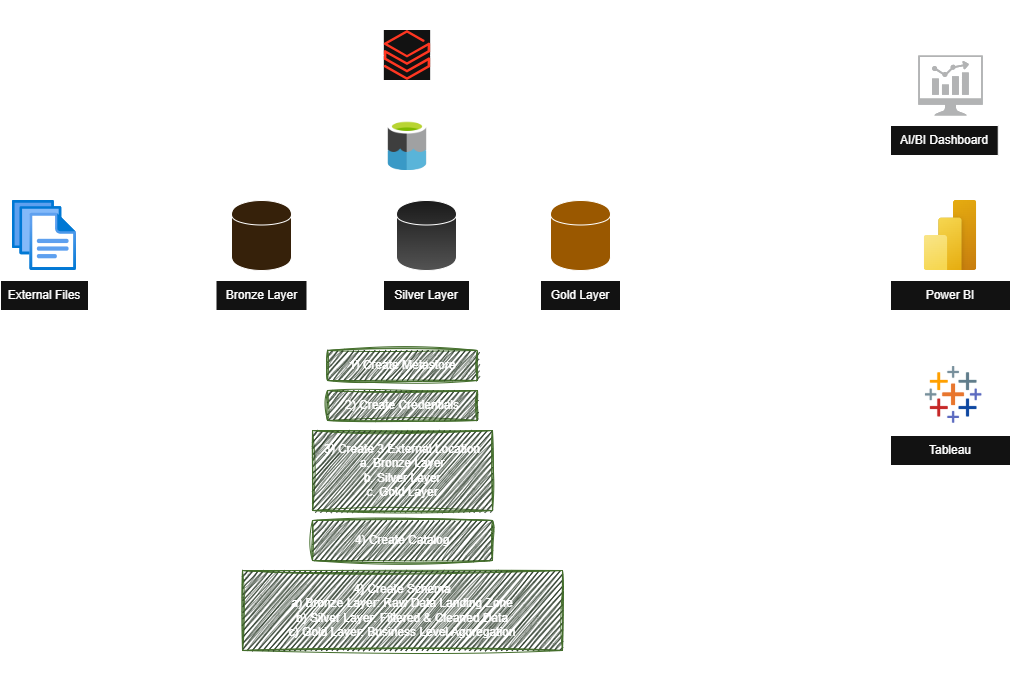

The diagram above was exported from draw.io. Its source (the exported page's mxGraphModel, read from the mxfile embedded in the PNG):
<mxGraphModel dx="1358" dy="828" grid="1" gridSize="10" guides="1" tooltips="1" connect="1" arrows="1" fold="1" page="1" pageScale="1" pageWidth="827" pageHeight="1169" background="none" math="0" shadow="0">
  <root>
    <mxCell id="0" />
    <mxCell id="1" parent="0" />
    <mxCell id="rBo8SPtvc7I5Wnf15qK1-2" value="" style="image;aspect=fixed;html=1;points=[];align=center;fontSize=12;image=img/lib/azure2/general/Files.svg;imageBackground=none;" parent="1" vertex="1">
      <mxGeometry x="402" y="360" width="64" height="70" as="geometry" />
    </mxCell>
    <mxCell id="rBo8SPtvc7I5Wnf15qK1-21" value="" style="edgeStyle=orthogonalEdgeStyle;rounded=0;orthogonalLoop=1;jettySize=auto;html=1;strokeWidth=3;" parent="1" source="rBo8SPtvc7I5Wnf15qK1-4" target="rBo8SPtvc7I5Wnf15qK1-10" edge="1">
      <mxGeometry relative="1" as="geometry" />
    </mxCell>
    <mxCell id="rBo8SPtvc7I5Wnf15qK1-4" value="External Files" style="whiteSpace=wrap;html=1;" parent="1" vertex="1">
      <mxGeometry x="390" y="440" width="88" height="30" as="geometry" />
    </mxCell>
    <mxCell id="rBo8SPtvc7I5Wnf15qK1-5" value="" style="shape=cylinder;whiteSpace=wrap;html=1;boundedLbl=1;backgroundOutline=1;fillColor=#ffe6cc;strokeColor=light-dark(#d79b00, #ffffff);gradientColor=none;" parent="1" vertex="1">
      <mxGeometry x="621" y="360" width="60" height="70" as="geometry" />
    </mxCell>
    <mxCell id="rBo8SPtvc7I5Wnf15qK1-8" value="" style="shape=cylinder;whiteSpace=wrap;html=1;boundedLbl=1;backgroundOutline=1;fillColor=#f5f5f5;strokeColor=light-dark(#666666,#FFFFFF);gradientColor=#b3b3b3;" parent="1" vertex="1">
      <mxGeometry x="786" y="360" width="60" height="70" as="geometry" />
    </mxCell>
    <mxCell id="rBo8SPtvc7I5Wnf15qK1-9" value="" style="shape=cylinder;whiteSpace=wrap;html=1;boundedLbl=1;backgroundOutline=1;fillColor=#f0a30a;strokeColor=light-dark(#BD7000,#FFFFFF);fontColor=#000000;gradientColor=none;" parent="1" vertex="1">
      <mxGeometry x="940" y="360" width="60" height="70" as="geometry" />
    </mxCell>
    <mxCell id="rBo8SPtvc7I5Wnf15qK1-22" value="" style="edgeStyle=orthogonalEdgeStyle;rounded=0;orthogonalLoop=1;jettySize=auto;html=1;strokeWidth=3;" parent="1" source="rBo8SPtvc7I5Wnf15qK1-10" target="rBo8SPtvc7I5Wnf15qK1-11" edge="1">
      <mxGeometry relative="1" as="geometry" />
    </mxCell>
    <mxCell id="rBo8SPtvc7I5Wnf15qK1-10" value="Bronze Layer" style="whiteSpace=wrap;html=1;" parent="1" vertex="1">
      <mxGeometry x="605.5" y="440" width="91" height="30" as="geometry" />
    </mxCell>
    <mxCell id="rBo8SPtvc7I5Wnf15qK1-23" value="" style="edgeStyle=orthogonalEdgeStyle;rounded=0;orthogonalLoop=1;jettySize=auto;html=1;strokeWidth=3;" parent="1" source="rBo8SPtvc7I5Wnf15qK1-11" target="rBo8SPtvc7I5Wnf15qK1-12" edge="1">
      <mxGeometry relative="1" as="geometry" />
    </mxCell>
    <mxCell id="rBo8SPtvc7I5Wnf15qK1-11" value="Silver Layer" style="whiteSpace=wrap;html=1;" parent="1" vertex="1">
      <mxGeometry x="773" y="440" width="86" height="30" as="geometry" />
    </mxCell>
    <mxCell id="rBo8SPtvc7I5Wnf15qK1-24" value="" style="edgeStyle=orthogonalEdgeStyle;rounded=0;orthogonalLoop=1;jettySize=auto;html=1;strokeWidth=3;" parent="1" source="rBo8SPtvc7I5Wnf15qK1-12" target="rBo8SPtvc7I5Wnf15qK1-16" edge="1">
      <mxGeometry relative="1" as="geometry" />
    </mxCell>
    <mxCell id="rBo8SPtvc7I5Wnf15qK1-25" style="edgeStyle=orthogonalEdgeStyle;rounded=0;orthogonalLoop=1;jettySize=auto;html=1;entryX=0;entryY=0.5;entryDx=0;entryDy=0;strokeWidth=3;" parent="1" source="rBo8SPtvc7I5Wnf15qK1-12" target="rBo8SPtvc7I5Wnf15qK1-17" edge="1">
      <mxGeometry relative="1" as="geometry" />
    </mxCell>
    <mxCell id="rBo8SPtvc7I5Wnf15qK1-26" style="edgeStyle=orthogonalEdgeStyle;rounded=0;orthogonalLoop=1;jettySize=auto;html=1;entryX=0;entryY=0.5;entryDx=0;entryDy=0;strokeWidth=3;" parent="1" source="rBo8SPtvc7I5Wnf15qK1-12" target="rBo8SPtvc7I5Wnf15qK1-18" edge="1">
      <mxGeometry relative="1" as="geometry" />
    </mxCell>
    <mxCell id="rBo8SPtvc7I5Wnf15qK1-12" value="Gold Layer" style="whiteSpace=wrap;html=1;" parent="1" vertex="1">
      <mxGeometry x="930" y="440" width="80" height="30" as="geometry" />
    </mxCell>
    <mxCell id="rBo8SPtvc7I5Wnf15qK1-13" value="" style="sketch=0;pointerEvents=1;shadow=0;dashed=0;html=1;strokeColor=none;fillColor=#434445;aspect=fixed;labelPosition=center;verticalLabelPosition=bottom;verticalAlign=top;align=center;outlineConnect=0;shape=mxgraph.vvd.nsx_dashboard;" parent="1" vertex="1">
      <mxGeometry x="1307.74" y="215" width="64.52" height="60" as="geometry" />
    </mxCell>
    <mxCell id="rBo8SPtvc7I5Wnf15qK1-14" value="" style="image;aspect=fixed;html=1;points=[];align=center;fontSize=12;image=img/lib/azure2/power_platform/PowerBI.svg;" parent="1" vertex="1">
      <mxGeometry x="1313.75" y="360" width="52.5" height="70" as="geometry" />
    </mxCell>
    <mxCell id="rBo8SPtvc7I5Wnf15qK1-15" value="" style="shape=image;verticalLabelPosition=bottom;labelBackgroundColor=default;verticalAlign=top;aspect=fixed;imageAspect=0;image=data:image/png,(base64 omitted: 1716 chars);" parent="1" vertex="1">
      <mxGeometry x="1313.75" y="525" width="60" height="60" as="geometry" />
    </mxCell>
    <mxCell id="rBo8SPtvc7I5Wnf15qK1-16" value="Power BI" style="whiteSpace=wrap;html=1;" parent="1" vertex="1">
      <mxGeometry x="1280" y="440" width="120" height="30" as="geometry" />
    </mxCell>
    <mxCell id="rBo8SPtvc7I5Wnf15qK1-17" value="AI/BI Dashboard" style="whiteSpace=wrap;html=1;" parent="1" vertex="1">
      <mxGeometry x="1280" y="285" width="107.74" height="30" as="geometry" />
    </mxCell>
    <mxCell id="rBo8SPtvc7I5Wnf15qK1-18" value="Tableau" style="whiteSpace=wrap;html=1;" parent="1" vertex="1">
      <mxGeometry x="1280" y="595" width="120" height="30" as="geometry" />
    </mxCell>
    <mxCell id="rBo8SPtvc7I5Wnf15qK1-27" value="Data&lt;div&gt;Ingestion&lt;/div&gt;" style="text;html=1;whiteSpace=wrap;strokeColor=none;fillColor=none;align=center;verticalAlign=middle;rounded=0;" parent="1" vertex="1">
      <mxGeometry x="541" y="417" width="74" height="30" as="geometry" />
    </mxCell>
    <mxCell id="rBo8SPtvc7I5Wnf15qK1-28" value="Data&lt;div&gt;Cleaning&lt;/div&gt;" style="text;html=1;whiteSpace=wrap;strokeColor=none;fillColor=none;align=center;verticalAlign=middle;rounded=0;" parent="1" vertex="1">
      <mxGeometry x="700.5" y="420" width="60" height="30" as="geometry" />
    </mxCell>
    <mxCell id="rBo8SPtvc7I5Wnf15qK1-29" value="&lt;font style=&quot;font-size: 10px;&quot;&gt;Data&lt;/font&gt;&lt;div&gt;&lt;font style=&quot;font-size: 10px;&quot;&gt;Transformation&lt;/font&gt;&lt;/div&gt;" style="text;html=1;whiteSpace=wrap;strokeColor=none;fillColor=none;align=center;verticalAlign=middle;rounded=0;" parent="1" vertex="1">
      <mxGeometry x="864" y="418" width="60" height="30" as="geometry" />
    </mxCell>
    <mxCell id="rBo8SPtvc7I5Wnf15qK1-30" value="&lt;font style=&quot;font-size: 10px;&quot;&gt;Data&lt;/font&gt;&lt;div&gt;&lt;span style=&quot;font-size: 10px;&quot;&gt;Visualization&lt;/span&gt;&lt;/div&gt;" style="text;html=1;whiteSpace=wrap;strokeColor=none;fillColor=none;align=center;verticalAlign=middle;rounded=0;" parent="1" vertex="1">
      <mxGeometry x="1077" y="418" width="60" height="30" as="geometry" />
    </mxCell>
    <mxCell id="rBo8SPtvc7I5Wnf15qK1-32" value="" style="rounded=0;whiteSpace=wrap;html=1;fillColor=none;" parent="1" vertex="1">
      <mxGeometry x="552" y="310" width="480" height="190" as="geometry" />
    </mxCell>
    <mxCell id="rBo8SPtvc7I5Wnf15qK1-33" value="" style="shape=image;verticalLabelPosition=bottom;labelBackgroundColor=default;verticalAlign=top;aspect=fixed;imageAspect=0;image=data:image/png,(base64 omitted: 14260 chars);" parent="1" vertex="1">
      <mxGeometry x="772" y="280" width="50" height="50" as="geometry" />
    </mxCell>
    <mxCell id="rBo8SPtvc7I5Wnf15qK1-34" value="Azure Data Lake Storage Gen 2" style="whiteSpace=wrap;html=1;fillColor=none;strokeColor=none;" parent="1" vertex="1">
      <mxGeometry x="706.37" y="250" width="181.25" height="30" as="geometry" />
    </mxCell>
    <mxCell id="jHTOPgzyZFBE6KN0af1C-2" value="" style="image;aspect=fixed;html=1;points=[];align=center;fontSize=12;image=img/lib/azure2/analytics/Azure_Databricks.svg;imageBackground=default;" parent="1" vertex="1">
      <mxGeometry x="773.91" y="190" width="46.17" height="50" as="geometry" />
    </mxCell>
    <mxCell id="jHTOPgzyZFBE6KN0af1C-3" value="Databricks - Unity Catalog" style="text;html=1;whiteSpace=wrap;strokeColor=none;fillColor=none;align=center;verticalAlign=middle;rounded=0;" parent="1" vertex="1">
      <mxGeometry x="722" y="160" width="150" height="30" as="geometry" />
    </mxCell>
    <mxCell id="jHTOPgzyZFBE6KN0af1C-4" value="1) Create Metastore" style="text;html=1;whiteSpace=wrap;align=center;verticalAlign=middle;rounded=0;fillColor=#d5e8d4;strokeColor=#82b366;glass=0;sketch=1;curveFitting=1;jiggle=2;" parent="1" vertex="1">
      <mxGeometry x="717" y="510" width="150" height="30" as="geometry" />
    </mxCell>
    <mxCell id="jHTOPgzyZFBE6KN0af1C-5" value="2) Create Credentials" style="text;html=1;whiteSpace=wrap;strokeColor=#82b366;fillColor=#d5e8d4;align=center;verticalAlign=middle;rounded=0;sketch=1;curveFitting=1;jiggle=2;" parent="1" vertex="1">
      <mxGeometry x="717" y="550" width="150" height="30" as="geometry" />
    </mxCell>
    <mxCell id="jHTOPgzyZFBE6KN0af1C-6" value="3) Create 3 External Location&lt;div&gt;a. Bronze Layer&lt;/div&gt;&lt;div&gt;b. Silver Layer&lt;/div&gt;&lt;div&gt;c. Gold Layer&lt;/div&gt;" style="text;html=1;whiteSpace=wrap;strokeColor=#82b366;fillColor=#d5e8d4;align=center;verticalAlign=middle;rounded=0;sketch=1;curveFitting=1;jiggle=2;" parent="1" vertex="1">
      <mxGeometry x="702" y="590" width="180" height="80" as="geometry" />
    </mxCell>
    <mxCell id="jHTOPgzyZFBE6KN0af1C-7" value="4) Create Catalog" style="text;html=1;whiteSpace=wrap;strokeColor=#82b366;fillColor=#d5e8d4;align=center;verticalAlign=middle;rounded=0;sketch=1;curveFitting=1;jiggle=2;" parent="1" vertex="1">
      <mxGeometry x="702" y="680" width="180" height="40" as="geometry" />
    </mxCell>
    <mxCell id="jHTOPgzyZFBE6KN0af1C-8" value="4) Create Schema&lt;div&gt;a) Bronze Layer: Raw Data Landing Zone&lt;/div&gt;&lt;div&gt;b) Silver Layer: Filtered &amp;amp; Cleaned Data&lt;/div&gt;&lt;div&gt;c) Gold Layer: Business Level Aggregation&lt;/div&gt;" style="text;html=1;whiteSpace=wrap;strokeColor=#82b366;fillColor=#d5e8d4;align=center;verticalAlign=middle;rounded=0;sketch=1;curveFitting=1;jiggle=2;" parent="1" vertex="1">
      <mxGeometry x="632" y="730" width="320" height="80" as="geometry" />
    </mxCell>
    <mxCell id="xVPDZRzklNHSQPUpQ5uN-1" value="" style="image;aspect=fixed;html=1;points=[];align=center;fontSize=12;image=img/lib/azure2/general/Files.svg;imageBackground=none;" vertex="1" parent="1">
      <mxGeometry x="402" y="360" width="64" height="70" as="geometry" />
    </mxCell>
    <mxCell id="xVPDZRzklNHSQPUpQ5uN-2" value="" style="edgeStyle=orthogonalEdgeStyle;rounded=0;orthogonalLoop=1;jettySize=auto;html=1;strokeWidth=3;" edge="1" parent="1" source="xVPDZRzklNHSQPUpQ5uN-3" target="xVPDZRzklNHSQPUpQ5uN-8">
      <mxGeometry relative="1" as="geometry" />
    </mxCell>
    <mxCell id="xVPDZRzklNHSQPUpQ5uN-3" value="External Files" style="whiteSpace=wrap;html=1;" vertex="1" parent="1">
      <mxGeometry x="390" y="440" width="88" height="30" as="geometry" />
    </mxCell>
    <mxCell id="xVPDZRzklNHSQPUpQ5uN-4" value="" style="shape=cylinder;whiteSpace=wrap;html=1;boundedLbl=1;backgroundOutline=1;fillColor=#ffe6cc;strokeColor=light-dark(#d79b00, #ffffff);gradientColor=none;" vertex="1" parent="1">
      <mxGeometry x="621" y="360" width="60" height="70" as="geometry" />
    </mxCell>
    <mxCell id="xVPDZRzklNHSQPUpQ5uN-5" value="" style="shape=cylinder;whiteSpace=wrap;html=1;boundedLbl=1;backgroundOutline=1;fillColor=#f5f5f5;strokeColor=light-dark(#666666,#FFFFFF);gradientColor=#b3b3b3;" vertex="1" parent="1">
      <mxGeometry x="786" y="360" width="60" height="70" as="geometry" />
    </mxCell>
    <mxCell id="xVPDZRzklNHSQPUpQ5uN-6" value="" style="shape=cylinder;whiteSpace=wrap;html=1;boundedLbl=1;backgroundOutline=1;fillColor=#f0a30a;strokeColor=light-dark(#BD7000,#FFFFFF);fontColor=#000000;gradientColor=none;" vertex="1" parent="1">
      <mxGeometry x="940" y="360" width="60" height="70" as="geometry" />
    </mxCell>
    <mxCell id="xVPDZRzklNHSQPUpQ5uN-7" value="" style="edgeStyle=orthogonalEdgeStyle;rounded=0;orthogonalLoop=1;jettySize=auto;html=1;strokeWidth=3;" edge="1" parent="1" source="xVPDZRzklNHSQPUpQ5uN-8" target="xVPDZRzklNHSQPUpQ5uN-10">
      <mxGeometry relative="1" as="geometry" />
    </mxCell>
    <mxCell id="xVPDZRzklNHSQPUpQ5uN-8" value="Bronze Layer" style="whiteSpace=wrap;html=1;" vertex="1" parent="1">
      <mxGeometry x="605.5" y="440" width="91" height="30" as="geometry" />
    </mxCell>
    <mxCell id="xVPDZRzklNHSQPUpQ5uN-9" value="" style="edgeStyle=orthogonalEdgeStyle;rounded=0;orthogonalLoop=1;jettySize=auto;html=1;strokeWidth=3;" edge="1" parent="1" source="xVPDZRzklNHSQPUpQ5uN-10" target="xVPDZRzklNHSQPUpQ5uN-14">
      <mxGeometry relative="1" as="geometry" />
    </mxCell>
    <mxCell id="xVPDZRzklNHSQPUpQ5uN-10" value="Silver Layer" style="whiteSpace=wrap;html=1;" vertex="1" parent="1">
      <mxGeometry x="773" y="440" width="86" height="30" as="geometry" />
    </mxCell>
    <mxCell id="xVPDZRzklNHSQPUpQ5uN-11" value="" style="edgeStyle=orthogonalEdgeStyle;rounded=0;orthogonalLoop=1;jettySize=auto;html=1;strokeWidth=3;" edge="1" parent="1" source="xVPDZRzklNHSQPUpQ5uN-14" target="xVPDZRzklNHSQPUpQ5uN-18">
      <mxGeometry relative="1" as="geometry" />
    </mxCell>
    <mxCell id="xVPDZRzklNHSQPUpQ5uN-12" style="edgeStyle=orthogonalEdgeStyle;rounded=0;orthogonalLoop=1;jettySize=auto;html=1;entryX=0;entryY=0.5;entryDx=0;entryDy=0;strokeWidth=3;" edge="1" parent="1" source="xVPDZRzklNHSQPUpQ5uN-14" target="xVPDZRzklNHSQPUpQ5uN-19">
      <mxGeometry relative="1" as="geometry" />
    </mxCell>
    <mxCell id="xVPDZRzklNHSQPUpQ5uN-13" style="edgeStyle=orthogonalEdgeStyle;rounded=0;orthogonalLoop=1;jettySize=auto;html=1;entryX=0;entryY=0.5;entryDx=0;entryDy=0;strokeWidth=3;" edge="1" parent="1" source="xVPDZRzklNHSQPUpQ5uN-14" target="xVPDZRzklNHSQPUpQ5uN-20">
      <mxGeometry relative="1" as="geometry" />
    </mxCell>
    <mxCell id="xVPDZRzklNHSQPUpQ5uN-14" value="Gold Layer" style="whiteSpace=wrap;html=1;" vertex="1" parent="1">
      <mxGeometry x="930" y="440" width="80" height="30" as="geometry" />
    </mxCell>
    <mxCell id="xVPDZRzklNHSQPUpQ5uN-15" value="" style="sketch=0;pointerEvents=1;shadow=0;dashed=0;html=1;strokeColor=none;fillColor=#434445;aspect=fixed;labelPosition=center;verticalLabelPosition=bottom;verticalAlign=top;align=center;outlineConnect=0;shape=mxgraph.vvd.nsx_dashboard;" vertex="1" parent="1">
      <mxGeometry x="1307.74" y="215" width="64.52" height="60" as="geometry" />
    </mxCell>
    <mxCell id="xVPDZRzklNHSQPUpQ5uN-16" value="" style="image;aspect=fixed;html=1;points=[];align=center;fontSize=12;image=img/lib/azure2/power_platform/PowerBI.svg;" vertex="1" parent="1">
      <mxGeometry x="1313.75" y="360" width="52.5" height="70" as="geometry" />
    </mxCell>
    <mxCell id="xVPDZRzklNHSQPUpQ5uN-17" value="" style="shape=image;verticalLabelPosition=bottom;labelBackgroundColor=default;verticalAlign=top;aspect=fixed;imageAspect=0;image=data:image/png,(base64 omitted: 1716 chars);" vertex="1" parent="1">
      <mxGeometry x="1313.75" y="525" width="60" height="60" as="geometry" />
    </mxCell>
    <mxCell id="xVPDZRzklNHSQPUpQ5uN-18" value="Power BI" style="whiteSpace=wrap;html=1;" vertex="1" parent="1">
      <mxGeometry x="1280" y="440" width="120" height="30" as="geometry" />
    </mxCell>
    <mxCell id="xVPDZRzklNHSQPUpQ5uN-19" value="AI/BI Dashboard" style="whiteSpace=wrap;html=1;" vertex="1" parent="1">
      <mxGeometry x="1280" y="285" width="107.74" height="30" as="geometry" />
    </mxCell>
    <mxCell id="xVPDZRzklNHSQPUpQ5uN-20" value="Tableau" style="whiteSpace=wrap;html=1;" vertex="1" parent="1">
      <mxGeometry x="1280" y="595" width="120" height="30" as="geometry" />
    </mxCell>
    <mxCell id="xVPDZRzklNHSQPUpQ5uN-21" value="Data&lt;div&gt;Ingestion&lt;/div&gt;" style="text;html=1;whiteSpace=wrap;strokeColor=none;fillColor=none;align=center;verticalAlign=middle;rounded=0;" vertex="1" parent="1">
      <mxGeometry x="541" y="417" width="74" height="30" as="geometry" />
    </mxCell>
    <mxCell id="xVPDZRzklNHSQPUpQ5uN-22" value="Data&lt;div&gt;Cleaning&lt;/div&gt;" style="text;html=1;whiteSpace=wrap;strokeColor=none;fillColor=none;align=center;verticalAlign=middle;rounded=0;" vertex="1" parent="1">
      <mxGeometry x="700.5" y="420" width="60" height="30" as="geometry" />
    </mxCell>
    <mxCell id="xVPDZRzklNHSQPUpQ5uN-23" value="&lt;font style=&quot;font-size: 10px;&quot;&gt;Data&lt;/font&gt;&lt;div&gt;&lt;font style=&quot;font-size: 10px;&quot;&gt;Transformation&lt;/font&gt;&lt;/div&gt;" style="text;html=1;whiteSpace=wrap;strokeColor=none;fillColor=none;align=center;verticalAlign=middle;rounded=0;" vertex="1" parent="1">
      <mxGeometry x="864" y="418" width="60" height="30" as="geometry" />
    </mxCell>
    <mxCell id="xVPDZRzklNHSQPUpQ5uN-25" value="" style="rounded=0;whiteSpace=wrap;html=1;fillColor=none;" vertex="1" parent="1">
      <mxGeometry x="552" y="310" width="480" height="190" as="geometry" />
    </mxCell>
    <mxCell id="xVPDZRzklNHSQPUpQ5uN-26" value="" style="shape=image;verticalLabelPosition=bottom;labelBackgroundColor=default;verticalAlign=top;aspect=fixed;imageAspect=0;image=data:image/png,(base64 omitted: 14260 chars);" vertex="1" parent="1">
      <mxGeometry x="772" y="280" width="50" height="50" as="geometry" />
    </mxCell>
    <mxCell id="xVPDZRzklNHSQPUpQ5uN-27" value="Azure Data Lake Storage Gen 2" style="whiteSpace=wrap;html=1;fillColor=none;strokeColor=none;" vertex="1" parent="1">
      <mxGeometry x="706.37" y="250" width="181.25" height="30" as="geometry" />
    </mxCell>
    <mxCell id="xVPDZRzklNHSQPUpQ5uN-28" value="" style="rounded=0;whiteSpace=wrap;html=1;fillColor=none;dashed=1;dashPattern=8 8;" vertex="1" parent="1">
      <mxGeometry x="510" y="215" width="560" height="620" as="geometry" />
    </mxCell>
    <mxCell id="xVPDZRzklNHSQPUpQ5uN-29" value="" style="image;aspect=fixed;html=1;points=[];align=center;fontSize=12;image=img/lib/azure2/analytics/Azure_Databricks.svg;imageBackground=default;" vertex="1" parent="1">
      <mxGeometry x="773.91" y="190" width="46.17" height="50" as="geometry" />
    </mxCell>
    <mxCell id="xVPDZRzklNHSQPUpQ5uN-30" value="Databricks - Unity Catalog" style="text;html=1;whiteSpace=wrap;strokeColor=none;fillColor=none;align=center;verticalAlign=middle;rounded=0;" vertex="1" parent="1">
      <mxGeometry x="722" y="160" width="150" height="30" as="geometry" />
    </mxCell>
    <mxCell id="xVPDZRzklNHSQPUpQ5uN-31" value="1) Create Metastore" style="text;html=1;whiteSpace=wrap;align=center;verticalAlign=middle;rounded=0;fillColor=#d5e8d4;strokeColor=#82b366;glass=0;sketch=1;curveFitting=1;jiggle=2;" vertex="1" parent="1">
      <mxGeometry x="717" y="510" width="150" height="30" as="geometry" />
    </mxCell>
    <mxCell id="xVPDZRzklNHSQPUpQ5uN-32" value="2) Create Credentials" style="text;html=1;whiteSpace=wrap;strokeColor=#82b366;fillColor=#d5e8d4;align=center;verticalAlign=middle;rounded=0;sketch=1;curveFitting=1;jiggle=2;" vertex="1" parent="1">
      <mxGeometry x="717" y="550" width="150" height="30" as="geometry" />
    </mxCell>
    <mxCell id="xVPDZRzklNHSQPUpQ5uN-33" value="3) Create 3 External Location&lt;div&gt;a. Bronze Layer&lt;/div&gt;&lt;div&gt;b. Silver Layer&lt;/div&gt;&lt;div&gt;c. Gold Layer&lt;/div&gt;" style="text;html=1;whiteSpace=wrap;strokeColor=#82b366;fillColor=#d5e8d4;align=center;verticalAlign=middle;rounded=0;sketch=1;curveFitting=1;jiggle=2;" vertex="1" parent="1">
      <mxGeometry x="702" y="590" width="180" height="80" as="geometry" />
    </mxCell>
    <mxCell id="xVPDZRzklNHSQPUpQ5uN-34" value="4) Create Catalog" style="text;html=1;whiteSpace=wrap;strokeColor=#82b366;fillColor=#d5e8d4;align=center;verticalAlign=middle;rounded=0;sketch=1;curveFitting=1;jiggle=2;" vertex="1" parent="1">
      <mxGeometry x="702" y="680" width="180" height="40" as="geometry" />
    </mxCell>
    <mxCell id="xVPDZRzklNHSQPUpQ5uN-35" value="4) Create Schema&lt;div&gt;a) Bronze Layer: Raw Data Landing Zone&lt;/div&gt;&lt;div&gt;b) Silver Layer: Filtered &amp;amp; Cleaned Data&lt;/div&gt;&lt;div&gt;c) Gold Layer: Business Level Aggregation&lt;/div&gt;" style="text;html=1;whiteSpace=wrap;strokeColor=#82b366;fillColor=#d5e8d4;align=center;verticalAlign=middle;rounded=0;sketch=1;curveFitting=1;jiggle=2;" vertex="1" parent="1">
      <mxGeometry x="632" y="730" width="320" height="80" as="geometry" />
    </mxCell>
  </root>
</mxGraphModel>